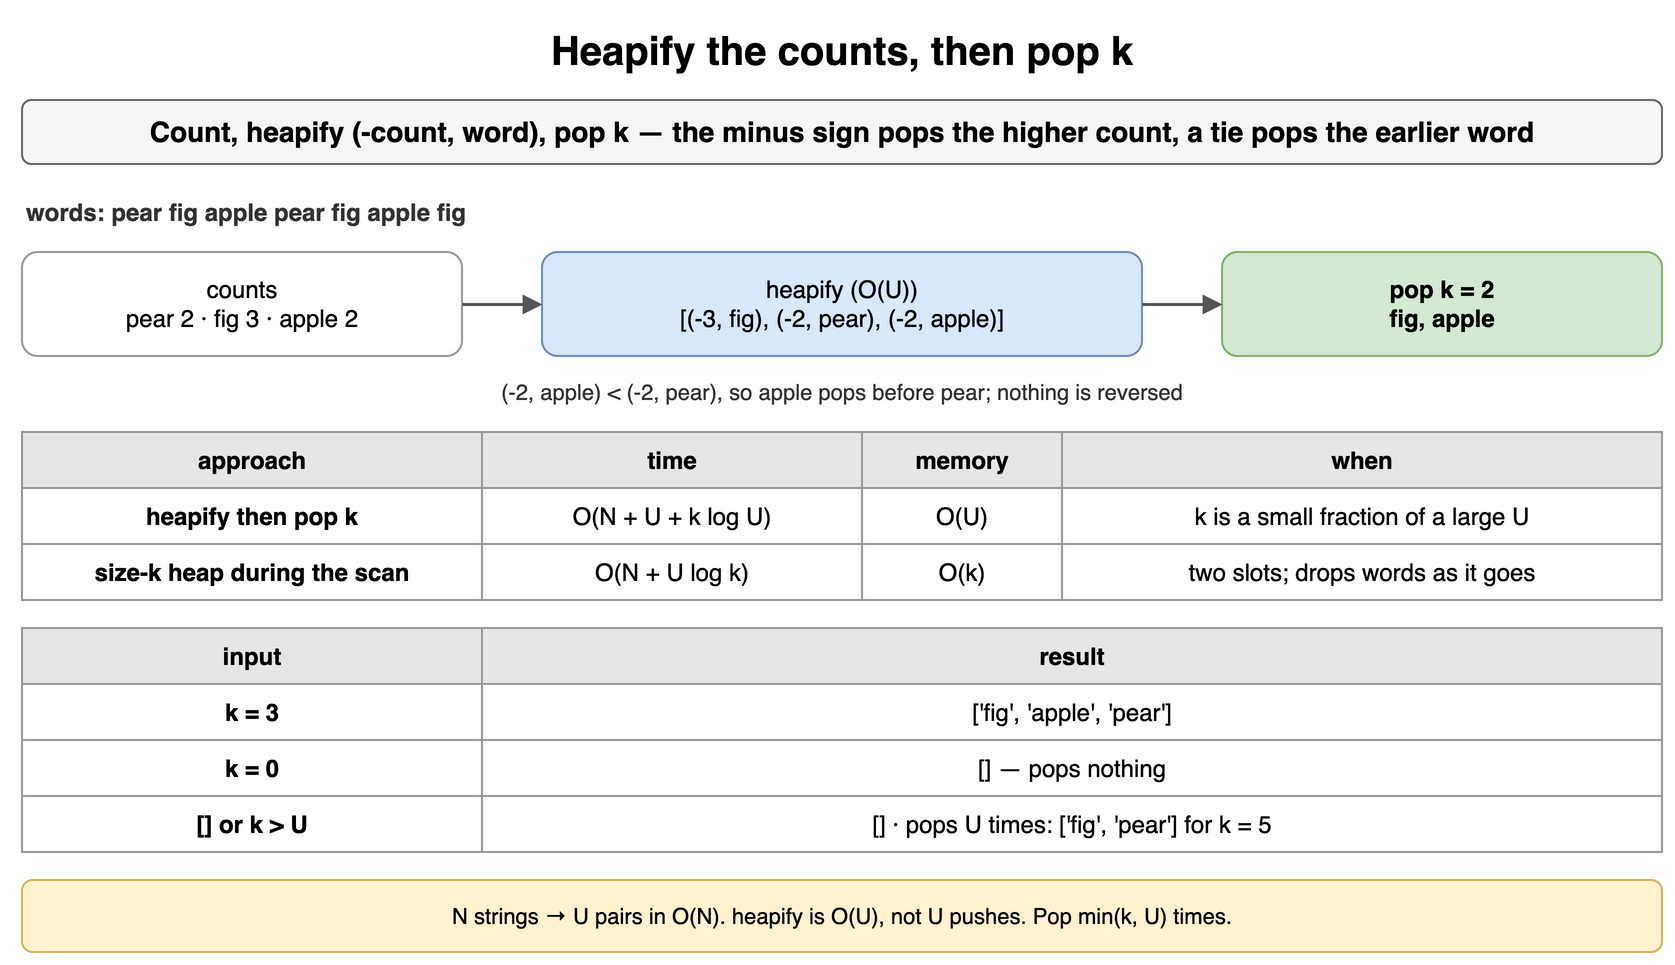

The diagram above was exported from draw.io. Its source (the exported page's mxGraphModel, read from the mxfile embedded in the PNG):
<mxGraphModel dx="900" dy="490" grid="1" gridSize="10" guides="1" tooltips="1" connect="1" arrows="1" fold="1" page="1" pageScale="1" pageWidth="900" pageHeight="490" math="0" shadow="0">
  <root>
    <mxCell id="0" />
    <mxCell id="1" parent="0" />
    <mxCell id="hp3-1" value="Heapify the counts, then pop k" style="text;html=1;align=center;verticalAlign=middle;whiteSpace=wrap;fontSize=20;fontStyle=1;" vertex="1" parent="1">
      <mxGeometry x="40" y="10" width="820" height="30" as="geometry" />
    </mxCell>
    <mxCell id="hp3-2" value="Count, heapify (-count, word), pop k — the minus sign pops the higher count, a tie pops the earlier word" style="rounded=1;whiteSpace=wrap;html=1;fillColor=#f5f5f5;strokeColor=#666666;fontStyle=1;fontSize=14;" vertex="1" parent="1">
      <mxGeometry x="40" y="50" width="820" height="32" as="geometry" />
    </mxCell>
    <mxCell id="hp3-3" value="words: pear fig apple pear fig apple fig" style="text;html=1;whiteSpace=wrap;align=left;verticalAlign=middle;fontSize=12;fontColor=#333333;fontStyle=1;" vertex="1" parent="1">
      <mxGeometry x="40" y="96" width="820" height="20" as="geometry" />
    </mxCell>
    <mxCell id="hp3-4" value="counts&lt;br&gt;pear 2 · fig 3 · apple 2" style="rounded=1;whiteSpace=wrap;html=1;fillColor=#ffffff;strokeColor=#999999;fontSize=12;align=center;" vertex="1" parent="1">
      <mxGeometry x="40" y="126" width="220" height="52" as="geometry" />
    </mxCell>
    <mxCell id="hp3-5" value="heapify (O(U))&lt;br&gt;[(-3, fig), (-2, pear), (-2, apple)]" style="rounded=1;whiteSpace=wrap;html=1;fillColor=#dae8fc;strokeColor=#6c8ebf;fontSize=12;align=center;" vertex="1" parent="1">
      <mxGeometry x="300" y="126" width="300" height="52" as="geometry" />
    </mxCell>
    <mxCell id="hp3-6" value="pop k = 2&lt;br&gt;fig, apple" style="rounded=1;whiteSpace=wrap;html=1;fillColor=#d5e8d4;strokeColor=#82b366;fontSize=12;align=center;fontStyle=1;" vertex="1" parent="1">
      <mxGeometry x="640" y="126" width="220" height="52" as="geometry" />
    </mxCell>
    <mxCell id="hp3-7" value="" style="endArrow=block;endSize=6;html=1;strokeWidth=1.5;strokeColor=#555555;fontSize=11;labelBackgroundColor=#ffffff;" edge="1" parent="1" source="hp3-4" target="hp3-5">
      <mxGeometry relative="1" as="geometry" />
    </mxCell>
    <mxCell id="hp3-8" value="" style="endArrow=block;endSize=6;html=1;strokeWidth=1.5;strokeColor=#555555;fontSize=11;labelBackgroundColor=#ffffff;" edge="1" parent="1" source="hp3-5" target="hp3-6">
      <mxGeometry relative="1" as="geometry" />
    </mxCell>
    <mxCell id="hp3-9" value="(-2, apple) &lt; (-2, pear), so apple pops before pear; nothing is reversed" style="text;html=1;whiteSpace=wrap;align=center;verticalAlign=middle;fontSize=11;fontColor=#333333;" vertex="1" parent="1">
      <mxGeometry x="40" y="186" width="820" height="20" as="geometry" />
    </mxCell>
    <mxCell id="hp3-10" value="approach" style="whiteSpace=wrap;html=1;fillColor=#e6e6e6;strokeColor=#999999;fontStyle=1;fontSize=12;" vertex="1" parent="1">
      <mxGeometry x="40" y="216" width="230" height="28" as="geometry" />
    </mxCell>
    <mxCell id="hp3-11" value="time" style="whiteSpace=wrap;html=1;fillColor=#e6e6e6;strokeColor=#999999;fontStyle=1;fontSize=12;" vertex="1" parent="1">
      <mxGeometry x="270" y="216" width="190" height="28" as="geometry" />
    </mxCell>
    <mxCell id="hp3-12" value="memory" style="whiteSpace=wrap;html=1;fillColor=#e6e6e6;strokeColor=#999999;fontStyle=1;fontSize=12;" vertex="1" parent="1">
      <mxGeometry x="460" y="216" width="100" height="28" as="geometry" />
    </mxCell>
    <mxCell id="hp3-13" value="when" style="whiteSpace=wrap;html=1;fillColor=#e6e6e6;strokeColor=#999999;fontStyle=1;fontSize=12;" vertex="1" parent="1">
      <mxGeometry x="560" y="216" width="300" height="28" as="geometry" />
    </mxCell>
    <mxCell id="hp3-14" value="heapify then pop k" style="whiteSpace=wrap;html=1;strokeColor=#999999;fontSize=12;fillColor=#ffffff;fontStyle=1;" vertex="1" parent="1">
      <mxGeometry x="40" y="244" width="230" height="28" as="geometry" />
    </mxCell>
    <mxCell id="hp3-15" value="O(N + U + k log U)" style="whiteSpace=wrap;html=1;strokeColor=#999999;fontSize=12;fillColor=#ffffff;" vertex="1" parent="1">
      <mxGeometry x="270" y="244" width="190" height="28" as="geometry" />
    </mxCell>
    <mxCell id="hp3-16" value="O(U)" style="whiteSpace=wrap;html=1;strokeColor=#999999;fontSize=12;fillColor=#ffffff;" vertex="1" parent="1">
      <mxGeometry x="460" y="244" width="100" height="28" as="geometry" />
    </mxCell>
    <mxCell id="hp3-17" value="k is a small fraction of a large U" style="whiteSpace=wrap;html=1;strokeColor=#999999;fontSize=12;fillColor=#ffffff;" vertex="1" parent="1">
      <mxGeometry x="560" y="244" width="300" height="28" as="geometry" />
    </mxCell>
    <mxCell id="hp3-18" value="size-k heap during the scan" style="whiteSpace=wrap;html=1;strokeColor=#999999;fontSize=12;fillColor=#ffffff;fontStyle=1;" vertex="1" parent="1">
      <mxGeometry x="40" y="272" width="230" height="28" as="geometry" />
    </mxCell>
    <mxCell id="hp3-19" value="O(N + U log k)" style="whiteSpace=wrap;html=1;strokeColor=#999999;fontSize=12;fillColor=#ffffff;" vertex="1" parent="1">
      <mxGeometry x="270" y="272" width="190" height="28" as="geometry" />
    </mxCell>
    <mxCell id="hp3-20" value="O(k)" style="whiteSpace=wrap;html=1;strokeColor=#999999;fontSize=12;fillColor=#ffffff;" vertex="1" parent="1">
      <mxGeometry x="460" y="272" width="100" height="28" as="geometry" />
    </mxCell>
    <mxCell id="hp3-21" value="two slots; drops words as it goes" style="whiteSpace=wrap;html=1;strokeColor=#999999;fontSize=12;fillColor=#ffffff;" vertex="1" parent="1">
      <mxGeometry x="560" y="272" width="300" height="28" as="geometry" />
    </mxCell>
    <mxCell id="hp3-22" value="input" style="whiteSpace=wrap;html=1;fillColor=#e6e6e6;strokeColor=#999999;fontStyle=1;fontSize=12;" vertex="1" parent="1">
      <mxGeometry x="40" y="314" width="230" height="28" as="geometry" />
    </mxCell>
    <mxCell id="hp3-23" value="result" style="whiteSpace=wrap;html=1;fillColor=#e6e6e6;strokeColor=#999999;fontStyle=1;fontSize=12;" vertex="1" parent="1">
      <mxGeometry x="270" y="314" width="590" height="28" as="geometry" />
    </mxCell>
    <mxCell id="hp3-24" value="k = 3" style="whiteSpace=wrap;html=1;strokeColor=#999999;fontSize=12;fillColor=#ffffff;fontStyle=1;" vertex="1" parent="1">
      <mxGeometry x="40" y="342" width="230" height="28" as="geometry" />
    </mxCell>
    <mxCell id="hp3-25" value="['fig', 'apple', 'pear']" style="whiteSpace=wrap;html=1;strokeColor=#999999;fontSize=12;fillColor=#ffffff;" vertex="1" parent="1">
      <mxGeometry x="270" y="342" width="590" height="28" as="geometry" />
    </mxCell>
    <mxCell id="hp3-26" value="k = 0" style="whiteSpace=wrap;html=1;strokeColor=#999999;fontSize=12;fillColor=#ffffff;fontStyle=1;" vertex="1" parent="1">
      <mxGeometry x="40" y="370" width="230" height="28" as="geometry" />
    </mxCell>
    <mxCell id="hp3-27" value="[] — pops nothing" style="whiteSpace=wrap;html=1;strokeColor=#999999;fontSize=12;fillColor=#ffffff;" vertex="1" parent="1">
      <mxGeometry x="270" y="370" width="590" height="28" as="geometry" />
    </mxCell>
    <mxCell id="hp3-28" value="[] or k &gt; U" style="whiteSpace=wrap;html=1;strokeColor=#999999;fontSize=12;fillColor=#ffffff;fontStyle=1;" vertex="1" parent="1">
      <mxGeometry x="40" y="398" width="230" height="28" as="geometry" />
    </mxCell>
    <mxCell id="hp3-29" value="[] · pops U times: ['fig', 'pear'] for k = 5" style="whiteSpace=wrap;html=1;strokeColor=#999999;fontSize=12;fillColor=#ffffff;" vertex="1" parent="1">
      <mxGeometry x="270" y="398" width="590" height="28" as="geometry" />
    </mxCell>
    <mxCell id="hp3-30" value="N strings → U pairs in O(N). heapify is O(U), not U pushes. Pop min(k, U) times." style="rounded=1;whiteSpace=wrap;html=1;fillColor=#fff2cc;strokeColor=#d6b656;fontSize=11;align=center;" vertex="1" parent="1">
      <mxGeometry x="40" y="440" width="820" height="36" as="geometry" />
    </mxCell>
  </root>
</mxGraphModel>